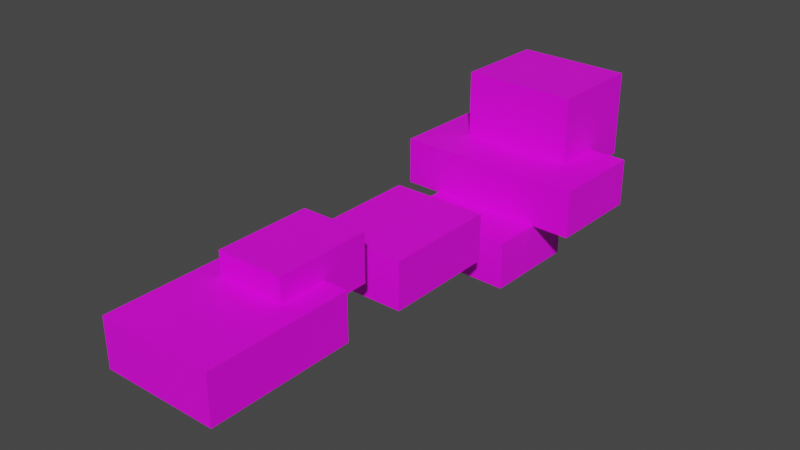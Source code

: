 # Source: stage3.blend  (saved by Blender 3.3.6; exported with 4.5.12 LTS)
import bpy
from mathutils import Matrix  # noqa: F401  (used for matrix-valued properties, if any)

bpy.ops.wm.read_factory_settings(use_empty=True)
scene = bpy.context.scene
scene.name = 'Scene'

# ---- collections
col_collection = bpy.data.collections.new('Collection'); scene.collection.children.link(col_collection)

# ---- images (referenced by path relative to the original .blend; pixels are not part of the script)
import os
ASSET_DIR = os.environ.get("B2B_ASSET_DIR", "")  # directory of the original .blend (textures are referenced by path, not embedded)
HERE = os.path.dirname(os.path.abspath(__file__))  # packed textures are extracted next to this script under _unpacked/

def load_image(name, relpath, width, height, colorspace="sRGB"):
    """Load a texture the original file referenced (path relative to the .blend, or extracted next to this script)."""
    p = next((c for c in (os.path.join(HERE, relpath), os.path.join(ASSET_DIR, relpath)) if relpath and os.path.exists(c)), "")
    if p:
        img = bpy.data.images.load(p, check_existing=True)
        img.name = name
    else:  # same state as the original file: an image datablock whose file is absent (Cycles renders it pink)
        img = bpy.data.images.new(name, width, height)
        img.source = "FILE"
        img.filepath = "//" + (relpath or name)
    img.colorspace_settings.name = colorspace
    return img
img_cube00_png_002 = load_image('Cube00.png.002', 'Cube00.png', 1024, 1024, 'sRGB')

# ---- materials (node trees are filled in below, after node groups)
mat_x = bpy.data.materials.new('マテリアル')
mat_x.use_transparent_shadow = False

# ---- material node trees
mat_x.use_nodes = True; mat_x.node_tree.nodes.clear()
_N = mat_x.node_tree.nodes; _L = mat_x.node_tree.links
n0 = _N.new('ShaderNodeBsdfPrincipled'); n0.name = 'Principled BSDF'; n0.location = (10, 300)
n0.distribution = 'GGX'
n0.subsurface_method = 'RANDOM_WALK_SKIN'
n0.inputs[3].default_value = 1.45
n0.inputs[27].default_value = (0.0, 0.0, 0.0, 1.0)
n0.inputs[28].default_value = 1.0
n1 = _N.new('ShaderNodeOutputMaterial'); n1.name = 'Material Output'; n1.location = (300, 300)
n2 = _N.new('ShaderNodeTexImage'); n2.name = '画像テクスチャ'; n2.location = (-280, 280)
n2.image = img_cube00_png_002
_L.new(n0.outputs[0], n1.inputs[0])
_L.new(n2.outputs[0], n0.inputs[0])
n1.is_active_output = True

# ---- world
world_world = bpy.data.worlds.new('World'); scene.world = world_world
world_world.use_nodes = True; world_world.node_tree.nodes.clear()
_N = world_world.node_tree.nodes; _L = world_world.node_tree.links
n0 = _N.new('ShaderNodeOutputWorld'); n0.name = 'World Output'; n0.location = (300, 300)
n1 = _N.new('ShaderNodeBackground'); n1.name = 'Background'; n1.location = (10, 300)
n1.inputs[0].default_value = (0.05088, 0.05088, 0.05088, 1.0)
_L.new(n1.outputs[0], n0.inputs[0])
n0.is_active_output = True
world_world.color = (0.05088, 0.05088, 0.05088)
world_world.use_sun_shadow = False
world_world.sun_shadow_jitter_overblur = 0.0

# ---- meshes
me_001 = bpy.data.meshes.new('立方体.001')
me_001.from_pydata([(-0.8571, -1.5, -1.0), (-0.5, -0.5, 0.5), (-0.8571, -1.5, 0.0), (-0.5, 0.5, -0.5), (-0.8571, 0.0, -1.0), (-0.5, 0.5, 0.5), (-0.8571, 0.0, 0.0), (0.8571, -1.5, -1.0), (0.5, -0.5, 0.5), (0.8571, -1.5, 0.0), (0.5, 0.5, -0.5), (0.8571, 0.0, -1.0), (0.5, 0.5, 0.5), (0.8571, 0.0, 0.0), (-0.5, 0.0, 0.0), (-0.5, -0.5, 0.0), (-0.5, 0.0, -0.5), (0.5, 0.0, 0.0), (0.5, -0.5, 0.0), (0.5, 0.0, -0.5)], [], [(8, 12, 5, 1), (10, 3, 5, 12), (18, 8, 1, 15), (16, 3, 10, 19), (15, 1, 5, 3, 16, 14), (0, 2, 6, 4), (13, 11, 4, 6, 14, 16, 19, 17), (11, 13, 9, 7), (7, 9, 2, 0), (4, 11, 7, 0), (15, 14, 6, 2, 9, 13, 17, 18), (18, 17, 19, 10, 12, 8)])
_uv = me_001.uv_layers.new(name='UVマップ')
_uv.uv.foreach_set('vector', [0.625, 0.75, 0.625, 0.5, 0.875, 0.5, 0.875, 0.75, 0.625, 0.5, 0.625, 0.75, 0.875, 0.75, 0.875, 0.5, 0.5, 0.75, 0.625, 0.75, 0.625, 1.0, 0.5, 1.0, 0.2182, 0.5533, 0.2988, 0.5533, 0.2988, 0.7144, 0.2182, 0.7144, 0.4753, 0.4399, 0.6003, 0.4399, 0.6003, 0.06493, 0.3754, 0.06493, 0.3754, 0.1899, 0.4742, 0.1899, 0.375, 0.0, 0.625, 0.0, 0.625, 0.25, 0.375, 0.25, 0.625, 0.5, 0.375, 0.5, 0.375, 0.25, 0.625, 0.25, 0.625, 0.3021, 0.5, 0.3021, 0.5, 0.4479, 0.625, 0.4479, 0.375, 0.5, 0.625, 0.5, 0.625, 0.75, 0.375, 0.75, 0.375, 0.75, 0.625, 0.75, 0.625, 1.0, 0.375, 1.0, 0.125, 0.5, 0.375, 0.5, 0.375, 0.75, 0.125, 0.75, 0.8229, 0.5833, 0.8229, 0.5, 0.875, 0.5, 0.875, 0.75, 0.625, 0.75, 0.625, 0.5, 0.6771, 0.5, 0.6771, 0.5833, 0.4453, 0.7491, 0.4488, 0.514, 0.388, 0.5133, 0.3818, 0.334, 0.625, 0.3339, 0.6266, 0.75])
me_001.materials.append(mat_x)
me_001.update()
me_002 = bpy.data.meshes.new('立方体.002')
me_002.from_pydata([(-0.5, -0.5, -0.5), (-0.5, -0.5, 0.5), (-0.5, 0.5, -0.5), (-0.5, 0.5, 0.5), (0.5, -0.5, -0.5), (0.5, -0.5, 0.5), (0.5, 0.5, -0.5), (0.5, 0.5, 0.5)], [], [(0, 1, 3, 2), (2, 3, 7, 6), (6, 7, 5, 4), (4, 5, 1, 0), (2, 6, 4, 0), (7, 3, 1, 5)])
_uv = me_002.uv_layers.new(name='UVマップ')
_uv.uv.foreach_set('vector', [0.375, 0.0, 0.625, 0.0, 0.625, 0.25, 0.375, 0.25, 0.375, 0.25, 0.625, 0.25, 0.625, 0.5, 0.375, 0.5, 0.375, 0.5, 0.625, 0.5, 0.625, 0.75, 0.375, 0.75, 0.375, 0.75, 0.625, 0.75, 0.625, 1.0, 0.375, 1.0, 0.125, 0.5, 0.375, 0.5, 0.375, 0.75, 0.125, 0.75, 0.625, 0.5, 0.875, 0.5, 0.875, 0.75, 0.625, 0.75])
me_002.materials.append(mat_x)
me_002.update()
me_003 = bpy.data.meshes.new('立方体.003')
me_003.from_pydata([(-0.5, -0.5, -0.5), (-0.8333, -1.133e-09, 0.5), (-0.5, 0.5, 2.9), (-0.5, -0.5, 0.5), (-0.5, 1.5, 1.1), (-0.8333, -1.133e-09, 1.5), (-0.5, 1.5, 2.9), (-0.5, 0.5, -0.5), (-0.8333, 1.0, 0.5), (0.5, 0.5, 2.9), (-0.5, 0.5, 0.5), (0.5, 1.5, 1.1), (-0.8333, 1.0, 1.5), (0.5, 1.5, 2.9), (0.5, -0.5, -0.5), (0.8333, 1.133e-09, 0.5), (0.5, -0.5, 0.5), (0.8333, 1.133e-09, 1.5), (0.5, 0.5, -0.5), (0.8333, 1.0, 0.5), (0.5, 0.5, 0.5), (0.8333, 1.0, 1.5), (-0.5, -6.8e-10, 0.5), (0.5, 6.8e-10, 0.5), (-0.5, 1.0, 1.1), (-0.5, 1.0, 1.5), (0.5, 1.0, 1.5), (0.5, 1.0, 1.1), (-0.5, 0.5, 1.5), (0.5, 0.5, 1.5)], [], [(22, 10, 7, 0, 3), (7, 10, 20, 18), (16, 14, 18, 20, 23), (14, 16, 3, 0), (7, 18, 14, 0), (22, 3, 16, 23), (1, 5, 12, 8), (26, 21, 19, 8, 12, 25, 24, 27), (19, 21, 17, 15), (23, 15, 17, 5, 1, 22), (10, 22, 1, 8, 19, 15, 23, 20), (12, 5, 17, 21, 26, 29, 28, 25), (28, 2, 6, 4, 24, 25), (4, 6, 13, 11), (27, 11, 13, 9, 29, 26), (29, 9, 2, 28), (24, 4, 11, 27), (13, 6, 2, 9)])
_uv = me_003.uv_layers.new(name='UVマップ')
_uv.uv.foreach_set('vector', [0.625, 0.125, 0.625, 0.25, 0.375, 0.25, 0.375, 0.0, 0.625, 0.0, 0.375, 0.25, 0.625, 0.25, 0.625, 0.5, 0.375, 0.5, 0.625, 0.75, 0.375, 0.75, 0.375, 0.5, 0.625, 0.5, 0.625, 0.625, 0.375, 0.75, 0.625, 0.75, 0.625, 1.0, 0.375, 1.0, 0.125, 0.5, 0.375, 0.5, 0.375, 0.75, 0.125, 0.75, 0.875, 0.625, 0.875, 0.75, 0.625, 0.75, 0.625, 0.625, 0.375, 0.0, 0.625, 0.0, 0.625, 0.25, 0.375, 0.25, 0.625, 0.45, 0.625, 0.5, 0.375, 0.5, 0.375, 0.25, 0.625, 0.25, 0.625, 0.3, 0.525, 0.3, 0.525, 0.45, 0.375, 0.5, 0.625, 0.5, 0.625, 0.75, 0.375, 0.75, 0.375, 0.8, 0.375, 0.75, 0.625, 0.75, 0.625, 1.0, 0.375, 1.0, 0.375, 0.95, 0.175, 0.625, 0.175, 0.75, 0.125, 0.75, 0.125, 0.5, 0.375, 0.5, 0.375, 0.75, 0.325, 0.75, 0.325, 0.625, 0.875, 0.5, 0.875, 0.75, 0.625, 0.75, 0.625, 0.5, 0.675, 0.5, 0.675, 0.625, 0.825, 0.625, 0.825, 0.5, 0.4306, 0.0, 0.625, 0.0, 0.625, 0.25, 0.375, 0.25, 0.375, 0.125, 0.4306, 0.125, 0.375, 0.25, 0.625, 0.25, 0.625, 0.5, 0.375, 0.5, 0.375, 0.625, 0.375, 0.5, 0.625, 0.5, 0.625, 0.75, 0.4306, 0.75, 0.4306, 0.625, 0.4306, 0.75, 0.625, 0.75, 0.625, 1.0, 0.4306, 1.0, 0.125, 0.625, 0.125, 0.5, 0.375, 0.5, 0.375, 0.625, 0.625, 0.5, 0.875, 0.5, 0.875, 0.75, 0.625, 0.75])
me_003.materials.append(mat_x)
me_003.update()

# ---- objects
ob_0 = bpy.data.objects.new('0', me_001)
ob_1 = bpy.data.objects.new('1', me_002)
ob_2 = bpy.data.objects.new('2', me_003)

# ---- transforms, parenting, visibility, modifiers, constraints
ob_0.location = (0.0, 7.5, 2.5)
ob_0.scale = (7.0, 10.0, 5.0)
ob_1.location = (0.0, 21.2, -1.0)
ob_1.scale = (10.0, 12.0, 5.0)
ob_2.location = (-0.1003, 35.0, -4.999)
ob_2.rotation_euler = (-0.0002725, 6.113e-05, -0.02)
ob_2.scale = (12.0, 10.0, 5.0)

# ---- collection membership
col_collection.objects.link(ob_0)
col_collection.objects.link(ob_1)
col_collection.objects.link(ob_2)

# ---- scene / render settings (as saved in the file)
scene.frame_start = 1; scene.frame_end = 250; scene.frame_set(167)
scene.render.engine = 'BLENDER_EEVEE_NEXT'
scene.cycles.sampling_pattern = 'TABULATED_SOBOL'
scene.cycles.use_light_tree = False
scene.view_settings.view_transform = 'Filmic'
bpy.context.view_layer.update()

# ---- added for rendering (the .blend has no active camera and no usable light): camera, sun
cam_auto = bpy.data.cameras.new('AutoCamera')
cam_auto.lens = 50.0
cam_auto.sensor_width = 36.0
cam_auto.clip_end = 1031.39
ob_auto_camera = bpy.data.objects.new('AutoCamera', cam_auto)
scene.collection.objects.link(ob_auto_camera)
ob_auto_camera.location = (58.7691, -49.1726, 48.0152)
ob_auto_camera.rotation_euler = (1.09748, -7.21219e-08, 0.694738)
scene.camera = ob_auto_camera
light_auto_sun = bpy.data.lights.new('AutoSun', 'SUN')
light_auto_sun.energy = 3.0
light_auto_sun.angle = 0.0523599
ob_auto_sun = bpy.data.objects.new('AutoSun', light_auto_sun)
scene.collection.objects.link(ob_auto_sun)
ob_auto_sun.rotation_euler = (0.872665, 0.174533, 0.523599)
bpy.context.view_layer.update()
